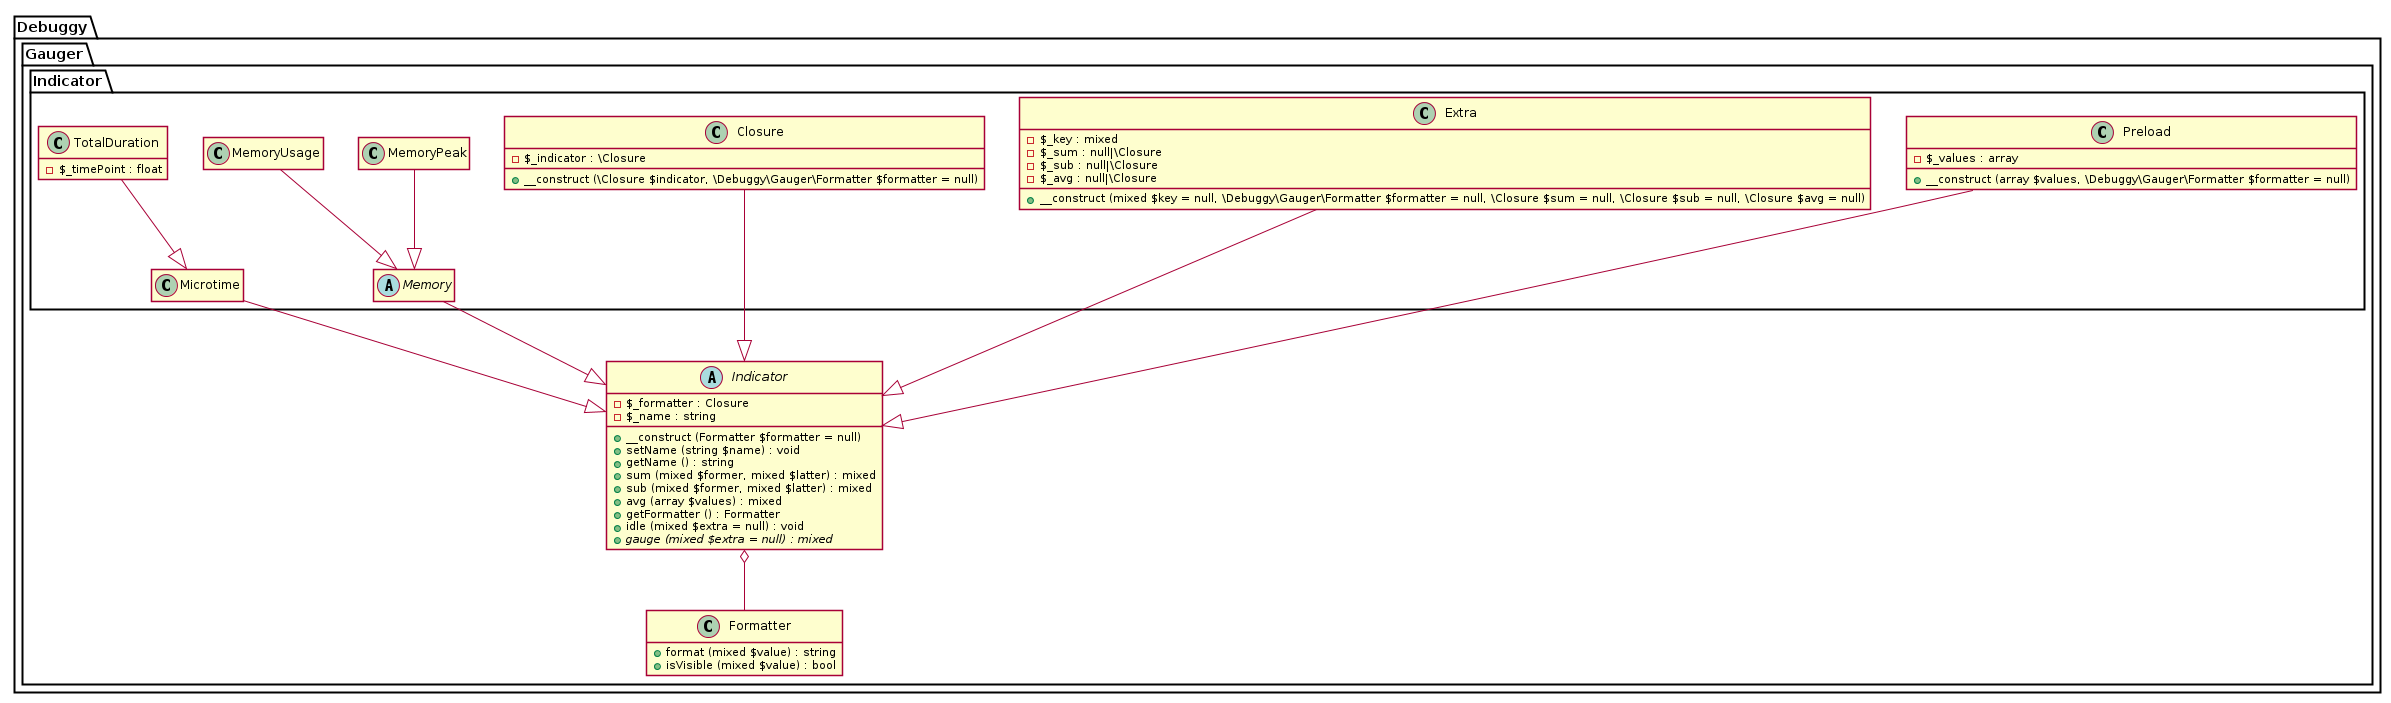

The diagram above was rendered by PlantUML. Its source (embedded in the PNG):
@startuml





hide empty fields
hide empty methods

skinparam shadowing false









package Debuggy {
	namespace Gauger {
		class "Formatter" as _Formatter {
			+ format (mixed $value) : string
			+ isVisible (mixed $value) : bool
		}
	}
}




package Debuggy {
	namespace Gauger {
		abstract class "Indicator" as _Indicator {
			- $_formatter : Closure
			- $_name : string
			+ __construct (Formatter $formatter = null)
			+ setName (string $name) : void
			+ getName () : string
			+ sum (mixed $former, mixed $latter) : mixed
			+ sub (mixed $former, mixed $latter) : mixed
			+ avg (array $values) : mixed
			+ getFormatter () : Formatter
			+ idle (mixed $extra = null) : void
			+ {abstract} gauge (mixed $extra = null) : mixed
		}

		_Indicator o-- _Formatter
	}
}




package Debuggy {
	namespace Gauger {
		namespace Indicator {
			class Closure {
				- $_indicator : \Closure
				+ __construct (\Closure $indicator, \Debuggy\Gauger\Formatter $formatter = null)
			}

			Closure --|> .Gauger._Indicator


			class Extra {
				- $_key : mixed
				- $_sum : null|\Closure
				- $_sub : null|\Closure
				- $_avg : null|\Closure
				+ __construct (mixed $key = null, \Debuggy\Gauger\Formatter $formatter = null, \Closure $sum = null, \Closure $sub = null, \Closure $avg = null)
			}

			Extra --|> .Gauger._Indicator


			abstract class Memory

			Memory --|> .Gauger._Indicator


			class MemoryPeak

			MemoryPeak --|> Memory


			class MemoryUsage

			MemoryUsage --|> Memory


			class Microtime

			Microtime --|> .Gauger._Indicator


			class TotalDuration {
				- $_timePoint : float
			}

			TotalDuration --|> Microtime


			class Preload {
				- $_values : array
				+ __construct (array $values, \Debuggy\Gauger\Formatter $formatter = null)
			}

			Preload --|> .Gauger._Indicator
		}
	}
}

@enduml